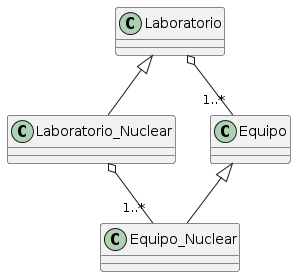

The diagram above was rendered by PlantUML. Its source (embedded in the PNG):
@startuml
Laboratorio <|-- Laboratorio_Nuclear
Laboratorio_Nuclear o-- "1..*"Equipo_Nuclear
Laboratorio o-- "1..*"Equipo
Equipo <|-- Equipo_Nuclear
@enduml